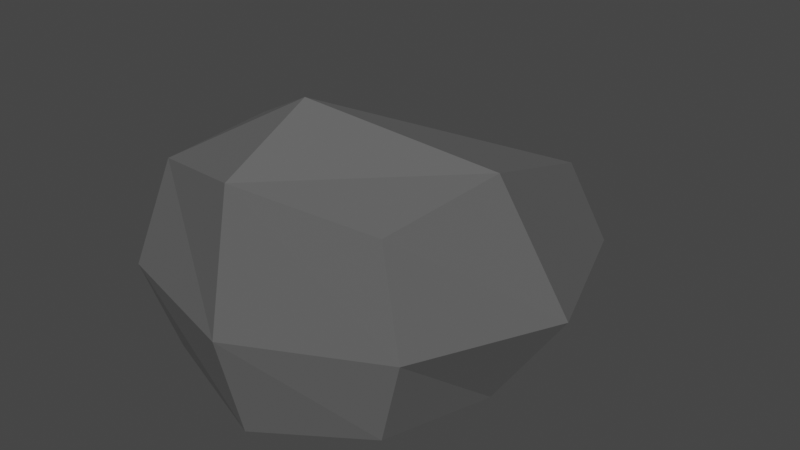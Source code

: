 # Source: Stone.blend  (saved by Blender 2.82.7; exported with 4.5.12 LTS)
import bpy
from mathutils import Matrix  # noqa: F401  (used for matrix-valued properties, if any)

bpy.ops.wm.read_factory_settings(use_empty=True)
scene = bpy.context.scene
scene.name = 'Scene'

# ---- collections
col_collection = bpy.data.collections.new('Collection'); scene.collection.children.link(col_collection)

# ---- materials (node trees are filled in below, after node groups)
mat_material = bpy.data.materials.new('Material')
mat_material.alpha_threshold = 0.0
mat_material.use_transparent_shadow = False
mat_material.line_color = (0.0, 0.0, 0.0, 1.0)

# ---- material node trees
mat_material.use_nodes = True; mat_material.node_tree.nodes.clear()
_N = mat_material.node_tree.nodes; _L = mat_material.node_tree.links
n0 = _N.new('ShaderNodeOutputMaterial'); n0.name = 'Material Output'; n0.location = (300, 300)
n1 = _N.new('ShaderNodeBsdfPrincipled'); n1.name = 'Principled BSDF'; n1.location = (10, 300)
n1.distribution = 'GGX'
n1.subsurface_method = 'BURLEY'
n1.inputs[0].default_value = (0.1087, 0.1087, 0.1087, 1.0)
n1.inputs[2].default_value = 1.0
n1.inputs[3].default_value = 1.45
n1.inputs[27].default_value = (0.0, 0.0, 0.0, 1.0)
n1.inputs[28].default_value = 1.0
_L.new(n1.outputs[0], n0.inputs[0])
n0.is_active_output = True

# ---- world
world_world = bpy.data.worlds.new('World'); scene.world = world_world
world_world.use_nodes = True; world_world.node_tree.nodes.clear()
_N = world_world.node_tree.nodes; _L = world_world.node_tree.links
n0 = _N.new('ShaderNodeOutputWorld'); n0.name = 'World Output'; n0.location = (300, 300)
n1 = _N.new('ShaderNodeBackground'); n1.name = 'Background'; n1.location = (10, 300)
n1.inputs[0].default_value = (0.05088, 0.05088, 0.05088, 1.0)
_L.new(n1.outputs[0], n0.inputs[0])
n0.is_active_output = True
world_world.color = (0.05088, 0.05088, 0.05088)
world_world.use_sun_shadow = False
world_world.sun_shadow_jitter_overblur = 0.0

# ---- meshes
me_cube = bpy.data.meshes.new('Cube')
me_cube.from_pydata([(0.565, 0.4244, 0.8534), (0.4783, 0.503, 0.0934), (0.5016, -0.542, 0.9141), (0.4951, -0.543, 0.1614), (-0.2135, 0.3479, 0.7602), (-0.4462, 0.4914, 0.05629), (-0.4832, -0.5406, 0.9024), (-0.5089, -0.541, 0.1102), (-0.539, -0.03653, 0.04379), (0.0003578, 0.5423, 0.01645), (0.597, 0.6629, 0.454), (-0.6227, -0.6196, 0.462), (0.6001, -0.5754, 0.5146), (-0.5, 0.6008, 0.4265), (0.0047, -0.7089, 1.01), (0.6148, -0.09961, 1.009), (-0.01583, -0.6881, 0.03249), (-0.4596, -0.09922, 0.9477), (0.2739, 0.3937, 0.8287), (0.5977, -0.06906, 0.1208), (0.0168, -0.3552, 1.195), (-0.008398, -0.8027, 0.4672), (-0.6364, -0.02055, 0.4513), (-0.01976, -0.2066, 0.03183), (0.8335, 0.02458, 0.4808), (0.0162, 0.8575, 0.4435)], [], [(0, 18, 20, 15), (18, 4, 17, 20), (20, 17, 6, 14), (15, 20, 14, 2), (3, 12, 21, 16), (12, 2, 14, 21), (21, 14, 6, 11), (16, 21, 11, 7), (7, 11, 22, 8), (11, 6, 17, 22), (22, 17, 4, 13), (8, 22, 13, 5), (5, 9, 23, 8), (9, 1, 19, 23), (23, 19, 3, 16), (8, 23, 16, 7), (1, 10, 24, 19), (10, 0, 15, 24), (24, 15, 2, 12), (19, 24, 12, 3), (5, 13, 25, 9), (13, 4, 18, 25), (25, 18, 0, 10), (9, 25, 10, 1)])
_uv = me_cube.uv_layers.new(name='UVMap')
_uv.uv.foreach_set('vector', [0.6667, 0.4583, 0.7552, 0.4948, 0.7517, 0.625, 0.6319, 0.625, 0.7552, 0.4948, 0.875, 0.5, 0.875, 0.625, 0.7517, 0.625, 0.7517, 0.625, 0.875, 0.625, 0.875, 0.75, 0.7552, 0.7552, 0.6319, 0.625, 0.7517, 0.625, 0.7552, 0.7552, 0.6667, 0.7917, 0.3333, 0.7917, 0.5, 0.7569, 0.5, 0.8767, 0.3698, 0.8802, 0.5, 0.7569, 0.6667, 0.7917, 0.6302, 0.8802, 0.5, 0.8767, 0.5, 0.8767, 0.6302, 0.8802, 0.625, 1.0, 0.5, 1.0, 0.3698, 0.8802, 0.5, 0.8767, 0.5, 1.0, 0.375, 1.0, 0.375, 0.0, 0.5, 0.0, 0.5, 0.125, 0.375, 0.125, 0.5, 0.0, 0.625, 0.0, 0.625, 0.125, 0.5, 0.125, 0.5, 0.125, 0.625, 0.125, 0.625, 0.25, 0.5, 0.25, 0.375, 0.125, 0.5, 0.125, 0.5, 0.25, 0.375, 0.25, 0.125, 0.5, 0.2448, 0.4948, 0.2483, 0.625, 0.125, 0.625, 0.2448, 0.4948, 0.3333, 0.4583, 0.3681, 0.625, 0.2483, 0.625, 0.2483, 0.625, 0.3681, 0.625, 0.3333, 0.7917, 0.2448, 0.7552, 0.125, 0.625, 0.2483, 0.625, 0.2448, 0.7552, 0.125, 0.75, 0.3333, 0.4583, 0.5, 0.4931, 0.5, 0.625, 0.3681, 0.625, 0.5, 0.4931, 0.6667, 0.4583, 0.6319, 0.625, 0.5, 0.625, 0.5, 0.625, 0.6319, 0.625, 0.6667, 0.7917, 0.5, 0.7569, 0.3681, 0.625, 0.5, 0.625, 0.5, 0.7569, 0.3333, 0.7917, 0.375, 0.25, 0.5, 0.25, 0.5, 0.3733, 0.3698, 0.3698, 0.5, 0.25, 0.625, 0.25, 0.6302, 0.3698, 0.5, 0.3733, 0.5, 0.3733, 0.6302, 0.3698, 0.6667, 0.4583, 0.5, 0.4931, 0.3698, 0.3698, 0.5, 0.3733, 0.5, 0.4931, 0.3333, 0.4583])
me_cube.materials.append(mat_material)
me_cube.use_remesh_preserve_volume = False
me_cube.use_remesh_preserve_attributes = False
me_cube.use_mirror_vertex_groups = False
me_cube.update()

# ---- objects
ob_cube = bpy.data.objects.new('Cube', me_cube)

# ---- transforms, parenting, visibility, modifiers, constraints
ob_cube.location = (0.0, 0.0, 0.0)
ob_cube.scale = (0.1373, 0.1373, 0.1373)
ob_cube.lock_rotations_4d = False
ob_cube.empty_display_type = 'ARROWS'
ob_cube.lineart.crease_threshold = 0.0

# ---- collection membership
col_collection.objects.link(ob_cube)

# ---- scene / render settings (as saved in the file)
scene.frame_start = 1; scene.frame_end = 250; scene.frame_set(1)
scene.render.engine = 'BLENDER_EEVEE_NEXT'
scene.cycles.use_denoising = False
scene.cycles.samples = 128
scene.cycles.sampling_pattern = 'TABULATED_SOBOL'
scene.cycles.use_adaptive_sampling = False
scene.cycles.use_light_tree = False
scene.view_settings.view_transform = 'Filmic'
bpy.context.view_layer.update()

# ---- added for rendering (the .blend has no active camera and no usable light): camera, sun
cam_auto = bpy.data.cameras.new('AutoCamera')
cam_auto.lens = 50.0
cam_auto.sensor_width = 36.0
cam_auto.clip_end = 1000.0
ob_auto_camera = bpy.data.objects.new('AutoCamera', cam_auto)
scene.collection.objects.link(ob_auto_camera)
ob_auto_camera.location = (0.332629, -0.37915, 0.338441)
ob_auto_camera.rotation_euler = (1.09748, -7.21219e-08, 0.694738)
scene.camera = ob_auto_camera
light_auto_sun = bpy.data.lights.new('AutoSun', 'SUN')
light_auto_sun.energy = 3.0
light_auto_sun.angle = 0.0523599
ob_auto_sun = bpy.data.objects.new('AutoSun', light_auto_sun)
scene.collection.objects.link(ob_auto_sun)
ob_auto_sun.rotation_euler = (0.872665, 0.174533, 0.523599)
bpy.context.view_layer.update()
